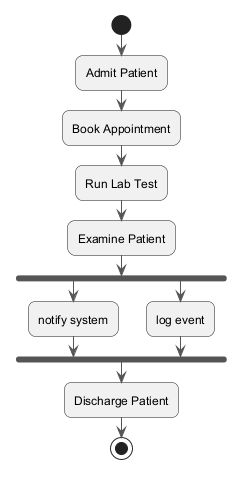

The diagram above was rendered by PlantUML. Its source (embedded in the PNG):
@startuml
skinparam backgroundColor #FFFFFF
skinparam roundCorner 15
skinparam ArrowColor #555555
start
:Admit Patient;
:Book Appointment;
:Run Lab Test;
:Examine Patient;
fork
:notify system;
fork again
:log event;
end fork
:Discharge Patient;
stop
@enduml